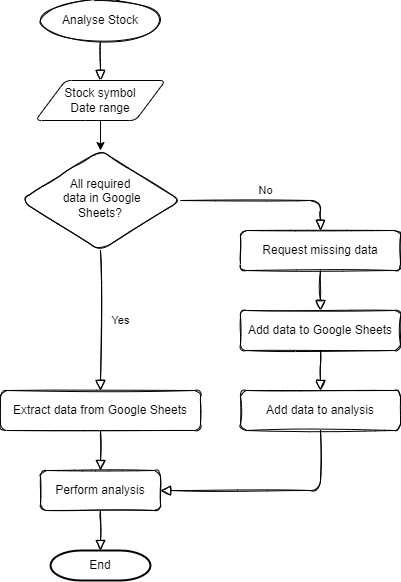

The diagram above was exported from draw.io. Its source (the exported page's mxGraphModel, read from the mxfile embedded in the PNG):
<mxGraphModel dx="1102" dy="857" grid="1" gridSize="10" guides="1" tooltips="1" connect="1" arrows="1" fold="1" page="1" pageScale="1" pageWidth="827" pageHeight="1169" math="0" shadow="0">
  <root>
    <mxCell id="WIyWlLk6GJQsqaUBKTNV-0" />
    <mxCell id="WIyWlLk6GJQsqaUBKTNV-1" parent="WIyWlLk6GJQsqaUBKTNV-0" />
    <mxCell id="WIyWlLk6GJQsqaUBKTNV-4" value="Yes" style="html=1;jettySize=auto;orthogonalLoop=1;fontSize=11;endArrow=block;endFill=0;endSize=8;strokeWidth=1;shadow=0;labelBackgroundColor=none;edgeStyle=orthogonalEdgeStyle;rounded=1;sketch=1;" parent="WIyWlLk6GJQsqaUBKTNV-1" source="WIyWlLk6GJQsqaUBKTNV-6" target="WIyWlLk6GJQsqaUBKTNV-12" edge="1">
      <mxGeometry y="20" relative="1" as="geometry">
        <mxPoint as="offset" />
      </mxGeometry>
    </mxCell>
    <mxCell id="WIyWlLk6GJQsqaUBKTNV-5" value="No" style="edgeStyle=orthogonalEdgeStyle;html=1;jettySize=auto;orthogonalLoop=1;fontSize=11;endArrow=block;endFill=0;endSize=8;strokeWidth=1;shadow=0;labelBackgroundColor=none;rounded=1;sketch=1;entryX=0.5;entryY=0;entryDx=0;entryDy=0;" parent="WIyWlLk6GJQsqaUBKTNV-1" source="WIyWlLk6GJQsqaUBKTNV-6" target="WIyWlLk6GJQsqaUBKTNV-7" edge="1">
      <mxGeometry y="10" relative="1" as="geometry">
        <mxPoint as="offset" />
        <Array as="points">
          <mxPoint x="560" y="330" />
        </Array>
        <mxPoint x="660" y="380" as="targetPoint" />
      </mxGeometry>
    </mxCell>
    <mxCell id="WIyWlLk6GJQsqaUBKTNV-6" value="All required&lt;br&gt;&amp;nbsp;data in Google&lt;br&gt;Sheets?" style="rhombus;whiteSpace=wrap;html=1;shadow=0;fontFamily=Helvetica;fontSize=12;align=center;strokeWidth=1;spacing=6;spacingTop=-4;rounded=1;sketch=1;" parent="WIyWlLk6GJQsqaUBKTNV-1" vertex="1">
      <mxGeometry x="260" y="280" width="160" height="100" as="geometry" />
    </mxCell>
    <mxCell id="jbd5_pp_86b_E5A5t59S-6" value="" style="edgeStyle=orthogonalEdgeStyle;rounded=1;sketch=1;orthogonalLoop=1;jettySize=auto;html=1;endArrow=block;endFill=0;endSize=8;exitX=0.5;exitY=1;exitDx=0;exitDy=0;entryX=0.5;entryY=0;entryDx=0;entryDy=0;" parent="WIyWlLk6GJQsqaUBKTNV-1" source="WIyWlLk6GJQsqaUBKTNV-7" target="cjUN_VZrvn7b3DeFIv1i-1" edge="1">
      <mxGeometry relative="1" as="geometry">
        <mxPoint x="560" y="450" as="targetPoint" />
        <Array as="points" />
      </mxGeometry>
    </mxCell>
    <mxCell id="WIyWlLk6GJQsqaUBKTNV-7" value="Request missing data" style="whiteSpace=wrap;html=1;fontSize=12;glass=0;strokeWidth=1;shadow=0;rounded=1;sketch=1;" parent="WIyWlLk6GJQsqaUBKTNV-1" vertex="1">
      <mxGeometry x="480" y="360" width="160" height="40" as="geometry" />
    </mxCell>
    <mxCell id="jbd5_pp_86b_E5A5t59S-20" value="" style="edgeStyle=orthogonalEdgeStyle;rounded=1;sketch=1;orthogonalLoop=1;jettySize=auto;html=1;endArrow=block;endFill=0;endSize=8;" parent="WIyWlLk6GJQsqaUBKTNV-1" source="WIyWlLk6GJQsqaUBKTNV-12" target="jbd5_pp_86b_E5A5t59S-8" edge="1">
      <mxGeometry relative="1" as="geometry" />
    </mxCell>
    <mxCell id="WIyWlLk6GJQsqaUBKTNV-12" value="Extract data from Google Sheets" style="whiteSpace=wrap;html=1;fontSize=12;glass=0;strokeWidth=1;shadow=0;rounded=1;sketch=1;" parent="WIyWlLk6GJQsqaUBKTNV-1" vertex="1">
      <mxGeometry x="240" y="520" width="200" height="40" as="geometry" />
    </mxCell>
    <mxCell id="jbd5_pp_86b_E5A5t59S-7" style="edgeStyle=orthogonalEdgeStyle;rounded=1;sketch=1;orthogonalLoop=1;jettySize=auto;html=1;exitX=0.5;exitY=1;exitDx=0;exitDy=0;entryX=1;entryY=0.5;entryDx=0;entryDy=0;endArrow=block;endFill=0;endSize=8;" parent="WIyWlLk6GJQsqaUBKTNV-1" source="jbd5_pp_86b_E5A5t59S-5" target="jbd5_pp_86b_E5A5t59S-8" edge="1">
      <mxGeometry relative="1" as="geometry" />
    </mxCell>
    <mxCell id="jbd5_pp_86b_E5A5t59S-5" value="Add data to analysis" style="whiteSpace=wrap;html=1;fontSize=12;glass=0;strokeWidth=1;shadow=0;rounded=1;sketch=1;" parent="WIyWlLk6GJQsqaUBKTNV-1" vertex="1">
      <mxGeometry x="480" y="520" width="160" height="40" as="geometry" />
    </mxCell>
    <mxCell id="XEUAK_X2eD3sA012_Yln-1" value="" style="edgeStyle=orthogonalEdgeStyle;rounded=1;sketch=1;orthogonalLoop=1;jettySize=auto;html=1;endArrow=block;endFill=0;endSize=8;entryX=0.5;entryY=0;entryDx=0;entryDy=0;entryPerimeter=0;" parent="WIyWlLk6GJQsqaUBKTNV-1" source="jbd5_pp_86b_E5A5t59S-8" target="iY1u3UrhRTrU6jYfHI_N-0" edge="1">
      <mxGeometry relative="1" as="geometry">
        <mxPoint x="340" y="680" as="targetPoint" />
      </mxGeometry>
    </mxCell>
    <mxCell id="jbd5_pp_86b_E5A5t59S-8" value="Perform analysis" style="whiteSpace=wrap;html=1;fontSize=12;glass=0;strokeWidth=1;shadow=0;rounded=1;sketch=1;" parent="WIyWlLk6GJQsqaUBKTNV-1" vertex="1">
      <mxGeometry x="280" y="600" width="120" height="40" as="geometry" />
    </mxCell>
    <mxCell id="XEUAK_X2eD3sA012_Yln-0" value="" style="edgeStyle=orthogonalEdgeStyle;rounded=1;sketch=1;orthogonalLoop=1;jettySize=auto;html=1;endArrow=block;endFill=0;endSize=8;entryX=0.5;entryY=0;entryDx=0;entryDy=0;" parent="WIyWlLk6GJQsqaUBKTNV-1" source="jbd5_pp_86b_E5A5t59S-10" target="al90s45Pq5sja4cl_9Lq-1" edge="1">
      <mxGeometry relative="1" as="geometry" />
    </mxCell>
    <mxCell id="jbd5_pp_86b_E5A5t59S-10" value="Analyse Stock" style="ellipse;whiteSpace=wrap;html=1;rounded=1;sketch=1;" parent="WIyWlLk6GJQsqaUBKTNV-1" vertex="1">
      <mxGeometry x="280" y="130" width="120" height="40" as="geometry" />
    </mxCell>
    <mxCell id="al90s45Pq5sja4cl_9Lq-3" style="edgeStyle=orthogonalEdgeStyle;rounded=0;orthogonalLoop=1;jettySize=auto;html=1;exitX=0.5;exitY=1;exitDx=0;exitDy=0;fontColor=#000000;" parent="WIyWlLk6GJQsqaUBKTNV-1" source="al90s45Pq5sja4cl_9Lq-1" target="WIyWlLk6GJQsqaUBKTNV-6" edge="1">
      <mxGeometry relative="1" as="geometry" />
    </mxCell>
    <mxCell id="al90s45Pq5sja4cl_9Lq-1" value="Stock symbol&lt;br&gt;Date range" style="shape=parallelogram;html=1;strokeWidth=1;perimeter=parallelogramPerimeter;whiteSpace=wrap;rounded=1;arcSize=12;size=0.23;labelBackgroundColor=#FFFFFF;fontColor=#000000;fillColor=none;" parent="WIyWlLk6GJQsqaUBKTNV-1" vertex="1">
      <mxGeometry x="275" y="210" width="130" height="40" as="geometry" />
    </mxCell>
    <mxCell id="iY1u3UrhRTrU6jYfHI_N-0" value="End" style="strokeWidth=2;html=1;shape=mxgraph.flowchart.terminator;whiteSpace=wrap;" parent="WIyWlLk6GJQsqaUBKTNV-1" vertex="1">
      <mxGeometry x="290" y="680" width="100" height="30" as="geometry" />
    </mxCell>
    <mxCell id="cjUN_VZrvn7b3DeFIv1i-1" value="Add data to Google Sheets" style="whiteSpace=wrap;html=1;fontSize=12;glass=0;strokeWidth=1;shadow=0;rounded=1;sketch=1;" vertex="1" parent="WIyWlLk6GJQsqaUBKTNV-1">
      <mxGeometry x="480" y="440" width="160" height="40" as="geometry" />
    </mxCell>
    <mxCell id="cjUN_VZrvn7b3DeFIv1i-2" value="" style="edgeStyle=orthogonalEdgeStyle;rounded=1;sketch=1;orthogonalLoop=1;jettySize=auto;html=1;endArrow=block;endFill=0;endSize=8;exitX=0.5;exitY=1;exitDx=0;exitDy=0;entryX=0.5;entryY=0;entryDx=0;entryDy=0;" edge="1" parent="WIyWlLk6GJQsqaUBKTNV-1" source="cjUN_VZrvn7b3DeFIv1i-1" target="jbd5_pp_86b_E5A5t59S-5">
      <mxGeometry relative="1" as="geometry">
        <mxPoint x="740" y="550" as="sourcePoint" />
        <mxPoint x="650" y="510" as="targetPoint" />
        <Array as="points" />
      </mxGeometry>
    </mxCell>
  </root>
</mxGraphModel>